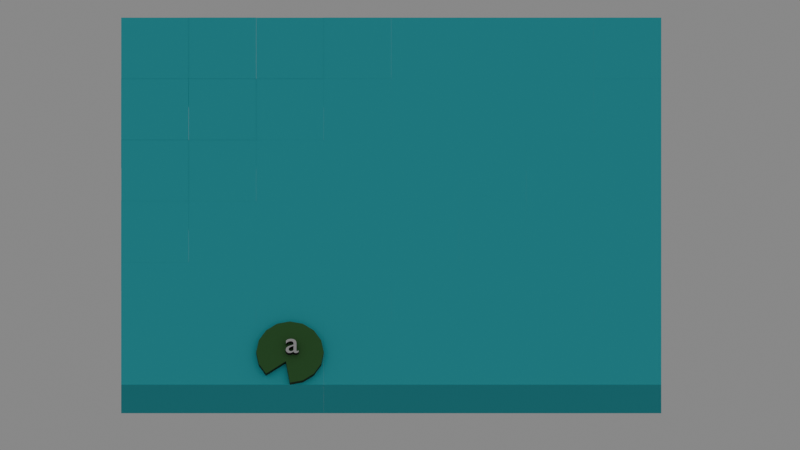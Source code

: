 # Source: lake.blend  (saved by Blender 4.5.90; exported with 4.5.12 LTS)
import bpy
from mathutils import Matrix  # noqa: F401  (used for matrix-valued properties, if any)

bpy.ops.wm.read_factory_settings(use_empty=True)
scene = bpy.context.scene
scene.name = 'Scene'

# ---- collections
col_collection = bpy.data.collections.new('Collection'); scene.collection.children.link(col_collection)
col_water_lilies = bpy.data.collections.new('Water_Lilies'); scene.collection.children.link(col_water_lilies)

# ---- materials (node trees are filled in below, after node groups)
mat_water = bpy.data.materials.new('water')
mat_water.diffuse_color = (0.04673, 0.7155, 0.8004, 1.0)
mat_water.roughness = 1.0
mat_dark_water = bpy.data.materials.new('dark_water')
mat_dark_water.diffuse_color = (0.04673, 0.7155, 0.8004, 1.0)
mat_dark_water.roughness = 1.0
mat_water_lily = bpy.data.materials.new('water_lily')
mat_water_lily.diffuse_color = (0.02764, 0.08333, 0.02608, 1.0)
mat_water_lily.roughness = 1.0
mat_water_lily_dark = bpy.data.materials.new('water_lily_dark')
mat_water_lily_dark.diffuse_color = (0.02764, 0.08333, 0.02608, 1.0)
mat_water_lily_dark.roughness = 1.0
mat_letter = bpy.data.materials.new('Letter')
mat_letter_dark = bpy.data.materials.new('Letter_dark')

# ---- material node trees
mat_water.use_nodes = True; mat_water.node_tree.nodes.clear()
_N = mat_water.node_tree.nodes; _L = mat_water.node_tree.links
n0 = _N.new('ShaderNodeBsdfPrincipled'); n0.name = 'Principled BSDF'; n0.location = (-200, 100)
n0.inputs[0].default_value = (0.04673, 0.7155, 0.8004, 1.0)
n0.inputs[2].default_value = 1.0
n1 = _N.new('ShaderNodeOutputMaterial'); n1.name = 'Material Output'; n1.location = (200, 100)
_L.new(n0.outputs[0], n1.inputs[0])
n1.is_active_output = True
mat_dark_water.use_nodes = True; mat_dark_water.node_tree.nodes.clear()
_N = mat_dark_water.node_tree.nodes; _L = mat_dark_water.node_tree.links
n0 = _N.new('ShaderNodeBsdfPrincipled'); n0.name = 'Principled BSDF'; n0.location = (-200, 100)
n0.inputs[0].default_value = (0.03276, 0.4721, 0.5275, 1.0)
n0.inputs[2].default_value = 1.0
n1 = _N.new('ShaderNodeOutputMaterial'); n1.name = 'Material Output'; n1.location = (200, 100)
_L.new(n0.outputs[0], n1.inputs[0])
n1.is_active_output = True
mat_water_lily.use_nodes = True; mat_water_lily.node_tree.nodes.clear()
_N = mat_water_lily.node_tree.nodes; _L = mat_water_lily.node_tree.links
n0 = _N.new('ShaderNodeBsdfPrincipled'); n0.name = 'Principled BSDF'; n0.location = (-200, 100)
n0.inputs[0].default_value = (0.07071, 0.232, 0.06632, 1.0)
n0.inputs[2].default_value = 1.0
n1 = _N.new('ShaderNodeOutputMaterial'); n1.name = 'Material Output'; n1.location = (200, 100)
_L.new(n0.outputs[0], n1.inputs[0])
n1.is_active_output = True
mat_water_lily_dark.use_nodes = True; mat_water_lily_dark.node_tree.nodes.clear()
_N = mat_water_lily_dark.node_tree.nodes; _L = mat_water_lily_dark.node_tree.links
n0 = _N.new('ShaderNodeBsdfPrincipled'); n0.name = 'Principled BSDF'; n0.location = (-200, 100)
n0.inputs[0].default_value = (0.01704, 0.04838, 0.01614, 1.0)
n0.inputs[2].default_value = 1.0
n1 = _N.new('ShaderNodeOutputMaterial'); n1.name = 'Material Output'; n1.location = (200, 100)
_L.new(n0.outputs[0], n1.inputs[0])
n1.is_active_output = True
mat_letter.use_nodes = True; mat_letter.node_tree.nodes.clear()
_N = mat_letter.node_tree.nodes; _L = mat_letter.node_tree.links
n0 = _N.new('ShaderNodeBsdfPrincipled'); n0.name = 'Principled BSDF'; n0.location = (-200, 100)
n0.inputs[2].default_value = 1.0
n1 = _N.new('ShaderNodeOutputMaterial'); n1.name = 'Material Output'; n1.location = (200, 100)
_L.new(n0.outputs[0], n1.inputs[0])
n1.is_active_output = True
mat_letter_dark.use_nodes = True; mat_letter_dark.node_tree.nodes.clear()
_N = mat_letter_dark.node_tree.nodes; _L = mat_letter_dark.node_tree.links
n0 = _N.new('ShaderNodeBsdfPrincipled'); n0.name = 'Principled BSDF'; n0.location = (-200, 100)
n0.inputs[0].default_value = (0.01656, 0.01656, 0.01656, 1.0)
n0.inputs[2].default_value = 1.0
n1 = _N.new('ShaderNodeOutputMaterial'); n1.name = 'Material Output'; n1.location = (200, 100)
_L.new(n0.outputs[0], n1.inputs[0])
n1.is_active_output = True

# ---- world
world_world = bpy.data.worlds.new('World'); scene.world = world_world
world_world.use_nodes = True; world_world.node_tree.nodes.clear()
_N = world_world.node_tree.nodes; _L = world_world.node_tree.links
n0 = _N.new('ShaderNodeOutputWorld'); n0.name = 'World Output'; n0.location = (200, 100)
n1 = _N.new('ShaderNodeBackground'); n1.name = 'Background'; n1.location = (-200, 100)
n1.inputs[0].default_value = (0.05088, 0.05088, 0.05088, 1.0)
n1.inputs[1].default_value = 5.0
_L.new(n1.outputs[0], n0.inputs[0])
n0.is_active_output = True
world_world.color = (0.05088, 0.05088, 0.05088)
world_world.sun_shadow_jitter_overblur = 0.0

# ---- cameras
cam_camera_002 = bpy.data.cameras.new('Camera.002')
cam_camera_002.type = 'ORTHO'
cam_camera_002.ortho_scale = 23.7

# ---- meshes
me_cube_001 = bpy.data.meshes.new('Cube.001')
me_cube_001.from_pydata([(-1.0, -1.0, -1.0), (-1.0, -1.0, 1.0), (-1.0, 1.0, -1.0), (-1.0, 1.0, 1.0), (1.0, -1.0, -1.0), (1.0, -1.0, 1.0), (1.0, 1.0, -1.0), (1.0, 1.0, 1.0)], [], [(0, 1, 3, 2), (2, 3, 7, 6), (6, 7, 5, 4), (4, 5, 1, 0), (2, 6, 4, 0), (7, 3, 1, 5)])
me_cube_001.polygons.foreach_set('material_index', [1, 1, 1, 1, 0, 0])
_uv = me_cube_001.uv_layers.new(name='UVMap')
_uv.uv.foreach_set('vector', [0.375, 0.0, 0.625, 0.0, 0.625, 0.25, 0.375, 0.25, 0.375, 0.25, 0.625, 0.25, 0.625, 0.5, 0.375, 0.5, 0.375, 0.5, 0.625, 0.5, 0.625, 0.75, 0.375, 0.75, 0.375, 0.75, 0.625, 0.75, 0.625, 1.0, 0.375, 1.0, 0.125, 0.5, 0.375, 0.5, 0.375, 0.75, 0.125, 0.75, 0.625, 0.5, 0.875, 0.5, 0.875, 0.75, 0.625, 0.75])
me_cube_001.materials.append(mat_water)
me_cube_001.materials.append(mat_dark_water)
me_cube_001.update()
me_cube_049 = bpy.data.meshes.new('Cube.049')
me_cube_049.from_pydata([(4.707, 0.7071, 1.0), (4.383, 0.9239, 1.0), (4.0, 1.0, 1.0), (3.617, 0.9239, 1.0), (3.293, 0.7071, 1.0), (3.076, 0.3827, 1.0), (3.0, 2.086e-07, 1.0), (3.076, -0.3827, 1.0), (3.293, -0.7071, 1.0), (4.0, -1.0, 1.0), (4.383, -0.9239, 1.0), (4.707, -0.7071, 1.0), (4.924, -0.3827, 1.0), (5.0, 2.682e-07, 1.0), (4.924, 0.3827, 1.0), (4.676, -0.2613, 1.0), (4.53, 0.2197, 1.0), (4.293, 0.6626, 1.0), (4.139, -0.3365, 1.0), (4.0, 2.98e-07, 1.0), (3.793, 0.5, 1.0), (3.878, -0.3011, 1.0), (3.658, -0.1416, 1.0), (3.324, 0.2613, 1.0), (4.383, 0.9239, 1.147), (4.707, 0.7071, 1.147), (4.0, 1.0, 1.147), (3.617, 0.9239, 1.147), (3.293, 0.7071, 1.147), (3.076, 0.3827, 1.147), (3.0, 2.086e-07, 1.147), (3.076, -0.3827, 1.147), (3.293, -0.7071, 1.147), (4.383, -0.9239, 1.147), (4.0, -1.0, 1.147), (4.707, -0.7071, 1.147), (4.924, -0.3827, 1.147), (5.0, 2.682e-07, 1.147), (4.924, 0.3827, 1.147), (4.676, -0.2613, 1.147), (4.139, -0.3365, 1.147), (3.878, -0.3011, 1.147), (4.53, 0.2197, 1.147), (4.0, 2.98e-07, 1.147), (3.658, -0.1416, 1.147), (4.293, 0.6626, 1.147), (3.793, 0.5, 1.147), (3.324, 0.2613, 1.147)], [], [(13, 12, 11, 15), (15, 11, 10, 18), (18, 10, 9, 21), (14, 13, 15, 16), (16, 15, 18, 19), (19, 18, 21, 22), (22, 21, 8, 7), (0, 14, 16, 17), (17, 16, 19, 20), (20, 19, 22, 23), (23, 22, 7, 6), (1, 0, 17, 2), (2, 17, 20, 3), (3, 20, 23, 4), (4, 23, 6, 5), (37, 39, 35, 36), (39, 40, 33, 35), (40, 41, 34, 33), (38, 42, 39, 37), (42, 43, 40, 39), (43, 44, 41, 40), (44, 31, 32, 41), (25, 45, 42, 38), (45, 46, 43, 42), (46, 47, 44, 43), (47, 30, 31, 44), (24, 26, 45, 25), (26, 27, 46, 45), (27, 28, 47, 46), (28, 29, 30, 47), (1, 2, 26, 24), (10, 11, 35, 33), (2, 3, 27, 26), (11, 12, 36, 35), (3, 4, 28, 27), (12, 13, 37, 36), (4, 5, 29, 28), (21, 9, 34, 41), (13, 14, 38, 37), (5, 6, 30, 29), (8, 21, 41, 32), (14, 0, 25, 38), (6, 7, 31, 30), (7, 8, 32, 31), (0, 1, 24, 25), (9, 10, 33, 34)])
me_cube_049.polygons.foreach_set('material_index', [0, 0, 0, 0, 0, 0, 0, 0, 0, 0, 0, 0, 0, 0, 0, 0, 0, 0, 0, 0, 0, 0, 0, 0, 0, 0, 0, 0, 0, 0, 1, 1, 1, 1, 1, 1, 1, 1, 1, 1, 1, 1, 1, 1, 1, 1])
_uv = me_cube_049.uv_layers.new(name='UVMap')
_uv.uv.foreach_set('vector', [0.0, 0.0, 0.0, 0.0, 0.0, 0.0, 0.0, 0.0, 0.0, 0.0, 0.0, 0.0, 0.0, 0.0, 0.0, 0.0, 0.0, 0.0, 0.0, 0.0, 0.0, 0.0, 0.0, 0.0, 0.0, 0.0, 0.0, 0.0, 0.0, 0.0, 0.0, 0.0, 0.0, 0.0, 0.0, 0.0, 0.0, 0.0, 0.0, 0.0, 0.0, 0.0, 0.0, 0.0, 0.0, 0.0, 0.0, 0.0, 0.0, 0.0, 0.0, 0.0, 0.0, 0.0, 0.0, 0.0, 0.0, 0.0, 0.0, 0.0, 0.0, 0.0, 0.0, 0.0, 0.0, 0.0, 0.0, 0.0, 0.0, 0.0, 0.0, 0.0, 0.0, 0.0, 0.0, 0.0, 0.0, 0.0, 0.0, 0.0, 0.0, 0.0, 0.0, 0.0, 0.0, 0.0, 0.0, 0.0, 0.0, 0.0, 0.0, 0.0, 0.0, 0.0, 0.0, 0.0, 0.0, 0.0, 0.0, 0.0, 0.0, 0.0, 0.0, 0.0, 0.0, 0.0, 0.0, 0.0, 0.0, 0.0, 0.0, 0.0, 0.0, 0.0, 0.0, 0.0, 0.0, 0.0, 0.0, 0.0, 0.0, 0.0, 0.0, 0.0, 0.0, 0.0, 0.0, 0.0, 0.0, 0.0, 0.0, 0.0, 0.0, 0.0, 0.0, 0.0, 0.0, 0.0, 0.0, 0.0, 0.0, 0.0, 0.0, 0.0, 0.0, 0.0, 0.0, 0.0, 0.0, 0.0, 0.0, 0.0, 0.0, 0.0, 0.0, 0.0, 0.0, 0.0, 0.0, 0.0, 0.0, 0.0, 0.0, 0.0, 0.0, 0.0, 0.0, 0.0, 0.0, 0.0, 0.0, 0.0, 0.0, 0.0, 0.0, 0.0, 0.0, 0.0, 0.0, 0.0, 0.0, 0.0, 0.0, 0.0, 0.0, 0.0, 0.0, 0.0, 0.0, 0.0, 0.0, 0.0, 0.0, 0.0, 0.0, 0.0, 0.0, 0.0, 0.0, 0.0, 0.0, 0.0, 0.0, 0.0, 0.0, 0.0, 0.0, 0.0, 0.0, 0.0, 0.0, 0.0, 0.0, 0.0, 0.0, 0.0, 0.0, 0.0, 0.0, 0.0, 0.0, 0.0, 0.0, 0.0, 0.0, 0.0, 0.0, 0.0, 0.0, 0.0, 0.0, 0.0, 0.0, 0.0, 0.0, 0.0, 0.0, 0.0, 0.0, 0.0, 0.0, 0.0, 0.0, 0.0, 0.0, 0.0, 0.0, 0.0, 0.0, 0.0, 0.0, 0.0, 0.0, 0.0, 0.0, 0.0, 0.0, 0.0, 0.0, 0.0, 0.0, 0.0, 0.0, 0.0, 0.0, 0.0, 0.0, 0.0, 0.0, 0.0, 0.0, 0.0, 0.0, 0.0, 0.0, 0.0, 0.0, 0.0, 0.0, 0.0, 0.0, 0.0, 0.0, 0.0, 0.0, 0.0, 0.0, 0.0, 0.0, 0.0, 0.0, 0.0, 0.0, 0.0, 0.0, 0.0, 0.0, 0.0, 0.0, 0.0, 0.0, 0.0, 0.0, 0.0, 0.0, 0.0, 0.0, 0.0, 0.0, 0.0, 0.0, 0.0, 0.0, 0.0, 0.0, 0.0, 0.0, 0.0, 0.0, 0.0, 0.0, 0.0, 0.0, 0.0, 0.0, 0.0, 0.0, 0.0, 0.0, 0.0, 0.0, 0.0, 0.0, 0.0, 0.0, 0.0, 0.0, 0.0, 0.0, 0.0, 0.0, 0.0, 0.0, 0.0, 0.0, 0.0, 0.0, 0.0, 0.0, 0.0, 0.0, 0.0, 0.0, 0.0, 0.0, 0.0, 0.0, 0.0, 0.0, 0.0, 0.0, 0.0, 0.0, 0.0, 0.0, 0.0, 0.0, 0.0])
me_cube_049.materials.append(mat_water_lily)
me_cube_049.materials.append(mat_water_lily_dark)
me_cube_049.update()

# ---- curves / text
txt_text = bpy.data.curves.new('Text', 'FONT')
txt_text.dimensions = '2D'
txt_text.body = 'a'
txt_text.materials.append(mat_letter)
txt_text.materials.append(mat_letter_dark)

# ---- objects
ob_camera = bpy.data.objects.new('Camera', cam_camera_002)
ob_cube = bpy.data.objects.new('Cube', me_cube_001)
ob_cube_001 = bpy.data.objects.new('Cube.001', me_cube_001)
ob_cube_002 = bpy.data.objects.new('Cube.002', me_cube_001)
ob_cube_003 = bpy.data.objects.new('Cube.003', me_cube_001)
ob_cube_004 = bpy.data.objects.new('Cube.004', me_cube_001)
ob_cube_005 = bpy.data.objects.new('Cube.005', me_cube_001)
ob_cube_006 = bpy.data.objects.new('Cube.006', me_cube_001)
ob_cube_007 = bpy.data.objects.new('Cube.007', me_cube_001)
ob_cube_008 = bpy.data.objects.new('Cube.008', me_cube_001)
ob_cube_009 = bpy.data.objects.new('Cube.009', me_cube_001)
ob_cube_010 = bpy.data.objects.new('Cube.010', me_cube_001)
ob_cube_011 = bpy.data.objects.new('Cube.011', me_cube_001)
ob_cube_012 = bpy.data.objects.new('Cube.012', me_cube_001)
ob_cube_013 = bpy.data.objects.new('Cube.013', me_cube_001)
ob_cube_014 = bpy.data.objects.new('Cube.014', me_cube_001)
ob_cube_015 = bpy.data.objects.new('Cube.015', me_cube_001)
ob_cube_016 = bpy.data.objects.new('Cube.016', me_cube_001)
ob_cube_017 = bpy.data.objects.new('Cube.017', me_cube_001)
ob_cube_018 = bpy.data.objects.new('Cube.018', me_cube_001)
ob_cube_019 = bpy.data.objects.new('Cube.019', me_cube_001)
ob_cube_020 = bpy.data.objects.new('Cube.020', me_cube_001)
ob_cube_021 = bpy.data.objects.new('Cube.021', me_cube_001)
ob_cube_022 = bpy.data.objects.new('Cube.022', me_cube_001)
ob_cube_023 = bpy.data.objects.new('Cube.023', me_cube_001)
ob_cube_024 = bpy.data.objects.new('Cube.024', me_cube_001)
ob_cube_025 = bpy.data.objects.new('Cube.025', me_cube_001)
ob_cube_026 = bpy.data.objects.new('Cube.026', me_cube_001)
ob_cube_027 = bpy.data.objects.new('Cube.027', me_cube_001)
ob_cube_028 = bpy.data.objects.new('Cube.028', me_cube_001)
ob_cube_029 = bpy.data.objects.new('Cube.029', me_cube_001)
ob_cube_030 = bpy.data.objects.new('Cube.030', me_cube_001)
ob_cube_031 = bpy.data.objects.new('Cube.031', me_cube_001)
ob_cube_032 = bpy.data.objects.new('Cube.032', me_cube_001)
ob_cube_033 = bpy.data.objects.new('Cube.033', me_cube_001)
ob_cube_034 = bpy.data.objects.new('Cube.034', me_cube_001)
ob_cube_035 = bpy.data.objects.new('Cube.035', me_cube_001)
ob_cube_036 = bpy.data.objects.new('Cube.036', me_cube_001)
ob_cube_037 = bpy.data.objects.new('Cube.037', me_cube_001)
ob_cube_038 = bpy.data.objects.new('Cube.038', me_cube_001)
ob_cube_039 = bpy.data.objects.new('Cube.039', me_cube_001)
ob_cube_040 = bpy.data.objects.new('Cube.040', me_cube_001)
ob_cube_041 = bpy.data.objects.new('Cube.041', me_cube_001)
ob_cube_042 = bpy.data.objects.new('Cube.042', me_cube_001)
ob_cube_043 = bpy.data.objects.new('Cube.043', me_cube_001)
ob_cube_044 = bpy.data.objects.new('Cube.044', me_cube_001)
ob_cube_045 = bpy.data.objects.new('Cube.045', me_cube_001)
ob_cube_046 = bpy.data.objects.new('Cube.046', me_cube_001)
ob_cube_047 = bpy.data.objects.new('Cube.047', me_cube_001)
ob_cube_048 = bpy.data.objects.new('Cube.048', me_cube_049)
ob_text = bpy.data.objects.new('Text', txt_text)

# ---- transforms, parenting, visibility, modifiers, constraints
ob_camera.location = (-2.0, -6.733, 12.68)
ob_camera.rotation_euler = (0.4363, -0.0, 0.7854)
ob_cube.location = (-8.0, -11.0, 0.0)
ob_cube.rotation_euler = (0.0, -0.0, 0.7854)
ob_cube_001.location = (-6.586, -9.586, 0.0)
ob_cube_001.rotation_euler = (0.0, -0.0, 0.7854)
ob_cube_002.location = (-5.172, -8.172, 0.0)
ob_cube_002.rotation_euler = (0.0, -0.0, 0.7854)
ob_cube_003.location = (-3.757, -6.757, 0.0)
ob_cube_003.rotation_euler = (0.0, -0.0, 0.7854)
ob_cube_004.location = (-2.343, -5.343, 0.0)
ob_cube_004.rotation_euler = (0.0, -0.0, 0.7854)
ob_cube_005.location = (-0.9289, -3.929, 0.0)
ob_cube_005.rotation_euler = (0.0, -0.0, 0.7854)
ob_cube_006.location = (0.4853, -2.515, 0.0)
ob_cube_006.rotation_euler = (0.0, -0.0, 0.7854)
ob_cube_007.location = (1.899, -1.101, 0.0)
ob_cube_007.rotation_euler = (0.0, -0.0, 0.7854)
ob_cube_008.location = (-9.414, -9.586, 0.0)
ob_cube_008.rotation_euler = (0.0, -0.0, 0.7854)
ob_cube_009.location = (-8.0, -8.172, 0.0)
ob_cube_009.rotation_euler = (0.0, -0.0, 0.7854)
ob_cube_010.location = (-6.586, -6.757, 0.0)
ob_cube_010.rotation_euler = (0.0, -0.0, 0.7854)
ob_cube_011.location = (-5.172, -5.343, 0.0)
ob_cube_011.rotation_euler = (0.0, -0.0, 0.7854)
ob_cube_012.location = (-3.757, -3.929, 0.0)
ob_cube_012.rotation_euler = (0.0, -0.0, 0.7854)
ob_cube_013.location = (-2.343, -2.515, 0.0)
ob_cube_013.rotation_euler = (0.0, -0.0, 0.7854)
ob_cube_014.location = (-0.9289, -1.101, 0.0)
ob_cube_014.rotation_euler = (0.0, -0.0, 0.7854)
ob_cube_015.location = (0.4853, 0.3137, 0.0)
ob_cube_015.rotation_euler = (0.0, -0.0, 0.7854)
ob_cube_016.location = (-10.83, -8.172, 0.0)
ob_cube_016.rotation_euler = (0.0, -0.0, 0.7854)
ob_cube_017.location = (-9.414, -6.757, 0.0)
ob_cube_017.rotation_euler = (0.0, -0.0, 0.7854)
ob_cube_018.location = (-8.0, -5.343, 0.0)
ob_cube_018.rotation_euler = (0.0, -0.0, 0.7854)
ob_cube_019.location = (-6.586, -3.929, 0.0)
ob_cube_019.rotation_euler = (0.0, -0.0, 0.7854)
ob_cube_020.location = (-5.172, -2.515, 0.0)
ob_cube_020.rotation_euler = (0.0, -0.0, 0.7854)
ob_cube_021.location = (-3.757, -1.101, 0.0)
ob_cube_021.rotation_euler = (0.0, -0.0, 0.7854)
ob_cube_022.location = (-2.343, 0.3137, 0.0)
ob_cube_022.rotation_euler = (0.0, -0.0, 0.7854)
ob_cube_023.location = (-0.9289, 1.728, 0.0)
ob_cube_023.rotation_euler = (0.0, -0.0, 0.7854)
ob_cube_024.location = (-12.24, -6.757, 0.0)
ob_cube_024.rotation_euler = (0.0, -0.0, 0.7854)
ob_cube_025.location = (-10.83, -5.343, 0.0)
ob_cube_025.rotation_euler = (0.0, -0.0, 0.7854)
ob_cube_026.location = (-9.414, -3.929, 0.0)
ob_cube_026.rotation_euler = (0.0, -0.0, 0.7854)
ob_cube_027.location = (-8.0, -2.515, 0.0)
ob_cube_027.rotation_euler = (0.0, -0.0, 0.7854)
ob_cube_028.location = (-6.586, -1.101, 0.0)
ob_cube_028.rotation_euler = (0.0, -0.0, 0.7854)
ob_cube_029.location = (-5.172, 0.3137, 0.0)
ob_cube_029.rotation_euler = (0.0, -0.0, 0.7854)
ob_cube_030.location = (-3.757, 1.728, 0.0)
ob_cube_030.rotation_euler = (0.0, -0.0, 0.7854)
ob_cube_031.location = (-2.343, 3.142, 0.0)
ob_cube_031.rotation_euler = (0.0, -0.0, 0.7854)
ob_cube_032.location = (-13.66, -5.343, 0.0)
ob_cube_032.rotation_euler = (0.0, -0.0, 0.7854)
ob_cube_033.location = (-12.24, -3.929, 0.0)
ob_cube_033.rotation_euler = (0.0, -0.0, 0.7854)
ob_cube_034.location = (-10.83, -2.515, 0.0)
ob_cube_034.rotation_euler = (0.0, -0.0, 0.7854)
ob_cube_035.location = (-9.414, -1.101, 0.0)
ob_cube_035.rotation_euler = (0.0, -0.0, 0.7854)
ob_cube_036.location = (-8.0, 0.3137, 0.0)
ob_cube_036.rotation_euler = (0.0, -0.0, 0.7854)
ob_cube_037.location = (-6.586, 1.728, 0.0)
ob_cube_037.rotation_euler = (0.0, -0.0, 0.7854)
ob_cube_038.location = (-5.172, 3.142, 0.0)
ob_cube_038.rotation_euler = (0.0, -0.0, 0.7854)
ob_cube_039.location = (-3.757, 4.556, 0.0)
ob_cube_039.rotation_euler = (0.0, -0.0, 0.7854)
ob_cube_040.location = (-15.07, -3.929, 0.0)
ob_cube_040.rotation_euler = (0.0, -0.0, 0.7854)
ob_cube_041.location = (-13.66, -2.515, 0.0)
ob_cube_041.rotation_euler = (0.0, -0.0, 0.7854)
ob_cube_042.location = (-12.24, -1.101, 0.0)
ob_cube_042.rotation_euler = (0.0, -0.0, 0.7854)
ob_cube_043.location = (-10.83, 0.3137, 0.0)
ob_cube_043.rotation_euler = (0.0, -0.0, 0.7854)
ob_cube_044.location = (-9.414, 1.728, 0.0)
ob_cube_044.rotation_euler = (0.0, -0.0, 0.7854)
ob_cube_045.location = (-8.0, 3.142, 0.0)
ob_cube_045.rotation_euler = (0.0, -0.0, 0.7854)
ob_cube_046.location = (-6.586, 4.556, 0.0)
ob_cube_046.rotation_euler = (0.0, -0.0, 0.7854)
ob_cube_047.location = (-5.172, 5.971, 0.0)
ob_cube_047.rotation_euler = (0.0, -0.0, 0.7854)
ob_cube_048.location = (-8.0, -11.0, 0.0)
ob_cube_048.rotation_euler = (0.0, -0.0, 0.7854)
ob_text.location = (-5.216, -8.344, 1.147)
ob_text.rotation_euler = (0.0, -0.0, 0.7854)
_m = ob_text.modifiers.new('Solidify', 'SOLIDIFY')
_m.thickness = 0.15
_m.offset = 0.93
_m.material_offset_rim = 1

# ---- collection membership
col_collection.objects.link(ob_camera)
col_collection.objects.link(ob_cube)
col_collection.objects.link(ob_cube_001)
col_collection.objects.link(ob_cube_002)
col_collection.objects.link(ob_cube_003)
col_collection.objects.link(ob_cube_004)
col_collection.objects.link(ob_cube_005)
col_collection.objects.link(ob_cube_006)
col_collection.objects.link(ob_cube_007)
col_collection.objects.link(ob_cube_008)
col_collection.objects.link(ob_cube_009)
col_collection.objects.link(ob_cube_010)
col_collection.objects.link(ob_cube_011)
col_collection.objects.link(ob_cube_012)
col_collection.objects.link(ob_cube_013)
col_collection.objects.link(ob_cube_014)
col_collection.objects.link(ob_cube_015)
col_collection.objects.link(ob_cube_016)
col_collection.objects.link(ob_cube_017)
col_collection.objects.link(ob_cube_018)
col_collection.objects.link(ob_cube_019)
col_collection.objects.link(ob_cube_020)
col_collection.objects.link(ob_cube_021)
col_collection.objects.link(ob_cube_022)
col_collection.objects.link(ob_cube_023)
col_collection.objects.link(ob_cube_024)
col_collection.objects.link(ob_cube_025)
col_collection.objects.link(ob_cube_026)
col_collection.objects.link(ob_cube_027)
col_collection.objects.link(ob_cube_028)
col_collection.objects.link(ob_cube_029)
col_collection.objects.link(ob_cube_030)
col_collection.objects.link(ob_cube_031)
col_collection.objects.link(ob_cube_032)
col_collection.objects.link(ob_cube_033)
col_collection.objects.link(ob_cube_034)
col_collection.objects.link(ob_cube_035)
col_collection.objects.link(ob_cube_036)
col_collection.objects.link(ob_cube_037)
col_collection.objects.link(ob_cube_038)
col_collection.objects.link(ob_cube_039)
col_collection.objects.link(ob_cube_040)
col_collection.objects.link(ob_cube_041)
col_collection.objects.link(ob_cube_042)
col_collection.objects.link(ob_cube_043)
col_collection.objects.link(ob_cube_044)
col_collection.objects.link(ob_cube_045)
col_collection.objects.link(ob_cube_046)
col_collection.objects.link(ob_cube_047)
col_collection.objects.link(ob_cube_048)
col_water_lilies.objects.link(ob_text)

# ---- scene / render settings (as saved in the file)
scene.camera = ob_camera
scene.frame_start = 1; scene.frame_end = 250; scene.frame_set(1)
scene.render.engine = 'BLENDER_EEVEE_NEXT'
bpy.context.view_layer.update()
